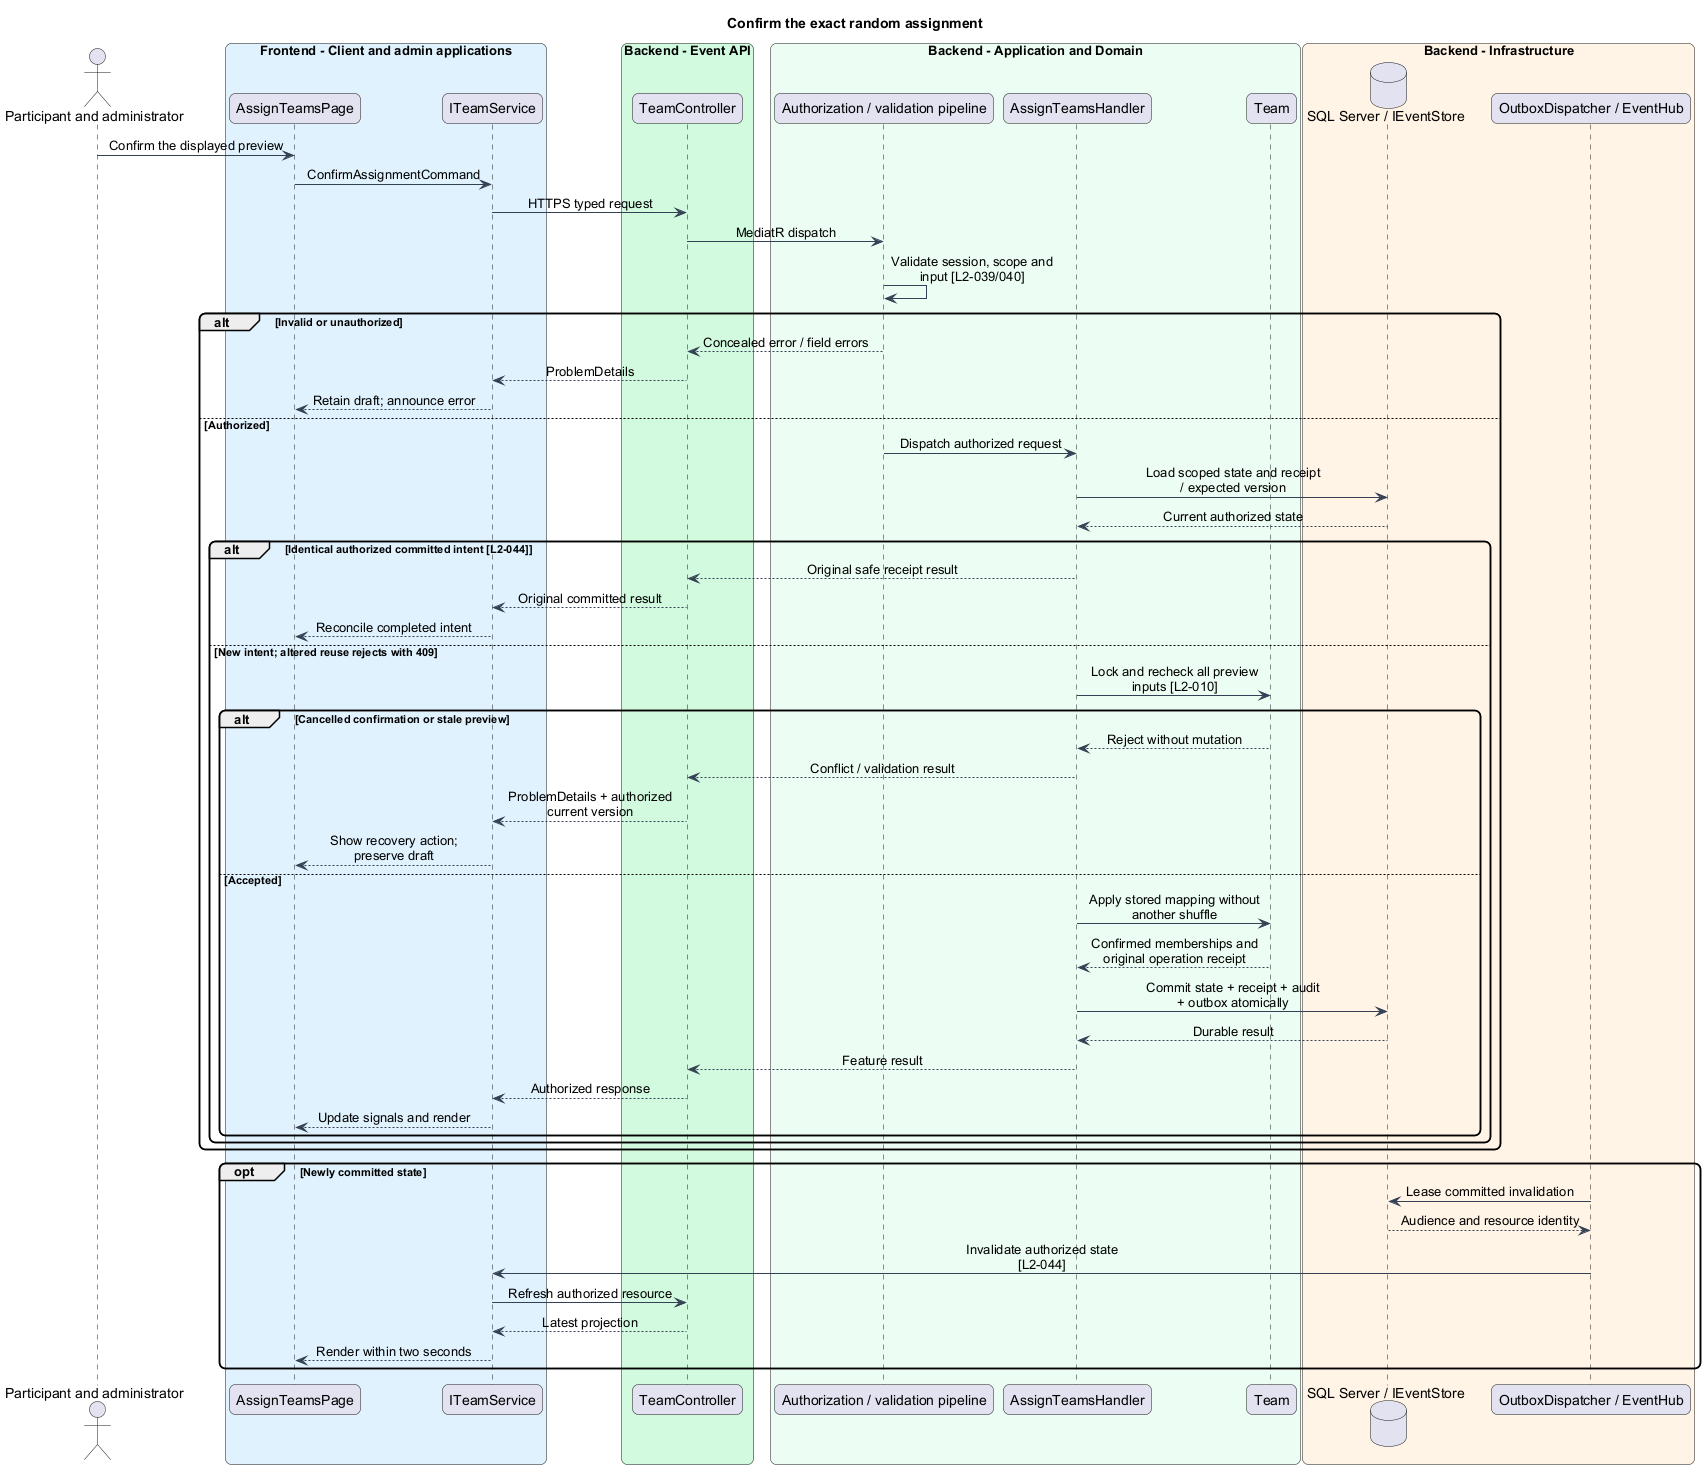

The diagram above was rendered by PlantUML. Its source (embedded in the PNG):
@startuml
skinparam backgroundColor #FFFFFF
skinparam shadowing false
skinparam roundcorner 12
skinparam defaultFontName Arial
skinparam ArrowColor #344054
skinparam classBackgroundColor #F9FAFB
skinparam classBorderColor #344054
skinparam sequenceMessageAlign center
skinparam maxMessageSize 180
title Confirm the exact random assignment
actor "Participant and administrator" as actor
box "Frontend - Client and admin applications" #E0F2FE
participant "AssignTeamsPage" as page
participant "ITeamService" as client
end box
box "Backend - Event API" #D1FADF
participant "TeamController" as controller
end box
box "Backend - Application and Domain" #ECFDF3
participant "Authorization / validation pipeline" as gate
participant "AssignTeamsHandler" as handler
participant "Team" as entity
end box
box "Backend - Infrastructure" #FFF4E5
database "SQL Server / IEventStore" as db
participant "OutboxDispatcher / EventHub" as push
end box
actor -> page : Confirm the displayed preview
page -> client : ConfirmAssignmentCommand
client -> controller : HTTPS typed request
controller -> gate : MediatR dispatch
gate -> gate : Validate session, scope and input [L2-039/040]
alt Invalid or unauthorized
gate --> controller : Concealed error / field errors
controller --> client : ProblemDetails
client --> page : Retain draft; announce error
else Authorized
gate -> handler : Dispatch authorized request
handler -> db : Load scoped state and receipt / expected version
db --> handler : Current authorized state
alt Identical authorized committed intent [L2-044]
handler --> controller : Original safe receipt result
controller --> client : Original committed result
client --> page : Reconcile completed intent
else New intent; altered reuse rejects with 409
handler -> entity : Lock and recheck all preview inputs [L2-010]
alt Cancelled confirmation or stale preview
entity --> handler : Reject without mutation
handler --> controller : Conflict / validation result
controller --> client : ProblemDetails + authorized current version
client --> page : Show recovery action; preserve draft
else Accepted
handler -> entity : Apply stored mapping without another shuffle
entity --> handler : Confirmed memberships and original operation receipt
handler -> db : Commit state + receipt + audit + outbox atomically
db --> handler : Durable result
handler --> controller : Feature result
controller --> client : Authorized response
client --> page : Update signals and render
end
end
end
opt Newly committed state
push -> db : Lease committed invalidation
db --> push : Audience and resource identity
push -> client : Invalidate authorized state [L2-044]
client -> controller : Refresh authorized resource
controller --> client : Latest projection
client --> page : Render within two seconds
end
@enduml